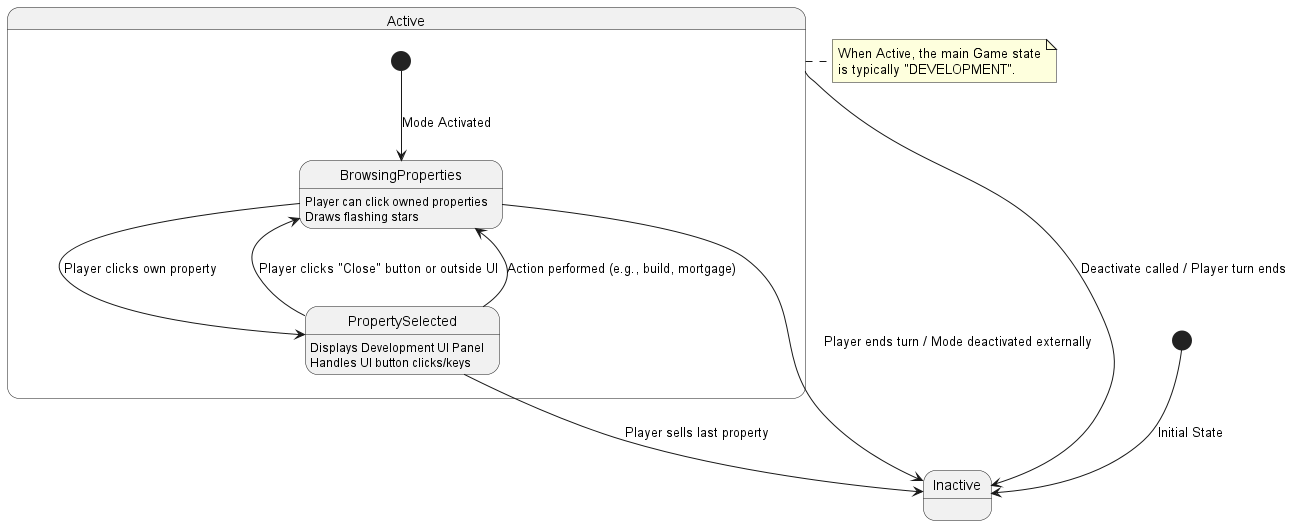

The diagram above was rendered by PlantUML. Its source (embedded in the PNG):
@startuml
[*] --> Inactive : Initial State

state Active {
  [*] --> BrowsingProperties : Mode Activated
  BrowsingProperties : Player can click owned properties\nDraws flashing stars
  BrowsingProperties --> PropertySelected : Player clicks own property
  PropertySelected : Displays Development UI Panel\nHandles UI button clicks/keys
  PropertySelected --> BrowsingProperties : Player clicks "Close" button or outside UI
  PropertySelected --> BrowsingProperties : Action performed (e.g., build, mortgage)
  PropertySelected --> Inactive : Player sells last property
  BrowsingProperties --> Inactive : Player ends turn / Mode deactivated externally
}

Active --> Inactive : Deactivate called / Player turn ends

note right of Active
 When Active, the main Game state
 is typically "DEVELOPMENT".
end note
@enduml